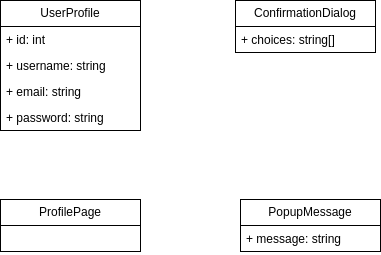

The diagram above was exported from draw.io. Its source (the exported page's mxGraphModel, read from the mxfile embedded in the PNG):
<mxGraphModel dx="604" dy="795" grid="1" gridSize="10" guides="1" tooltips="1" connect="1" arrows="1" fold="1" page="1" pageScale="1" pageWidth="850" pageHeight="1100" background="#ffffff" math="0" shadow="0">
  <root>
    <mxCell id="0" />
    <mxCell id="1" parent="0" />
    <mxCell id="2" value="ProfilePage" style="swimlane;fontStyle=0;childLayout=stackLayout;horizontal=1;startSize=26;fillColor=none;horizontalStack=0;resizeParent=1;resizeParentMax=0;resizeLast=0;collapsible=1;marginBottom=0;whiteSpace=wrap;html=1;" parent="1" vertex="1">
      <mxGeometry x="120" y="320" width="140" height="52" as="geometry" />
    </mxCell>
    <mxCell id="4" value="UserProfile" style="swimlane;fontStyle=0;childLayout=stackLayout;horizontal=1;startSize=26;fillColor=none;horizontalStack=0;resizeParent=1;resizeParentMax=0;resizeLast=0;collapsible=1;marginBottom=0;whiteSpace=wrap;html=1;" parent="1" vertex="1">
      <mxGeometry x="120" y="121" width="140" height="130" as="geometry" />
    </mxCell>
    <mxCell id="5" value="+ id: int" style="text;strokeColor=none;fillColor=none;align=left;verticalAlign=top;spacingLeft=4;spacingRight=4;overflow=hidden;rotatable=0;points=[[0,0.5],[1,0.5]];portConstraint=eastwest;whiteSpace=wrap;html=1;" parent="4" vertex="1">
      <mxGeometry y="26" width="140" height="26" as="geometry" />
    </mxCell>
    <mxCell id="6" value="+ username: string" style="text;strokeColor=none;fillColor=none;align=left;verticalAlign=top;spacingLeft=4;spacingRight=4;overflow=hidden;rotatable=0;points=[[0,0.5],[1,0.5]];portConstraint=eastwest;whiteSpace=wrap;html=1;" parent="4" vertex="1">
      <mxGeometry y="52" width="140" height="26" as="geometry" />
    </mxCell>
    <mxCell id="7" value="+ email: string" style="text;strokeColor=none;fillColor=none;align=left;verticalAlign=top;spacingLeft=4;spacingRight=4;overflow=hidden;rotatable=0;points=[[0,0.5],[1,0.5]];portConstraint=eastwest;whiteSpace=wrap;html=1;" parent="4" vertex="1">
      <mxGeometry y="78" width="140" height="26" as="geometry" />
    </mxCell>
    <mxCell id="8" value="+ password: string" style="text;strokeColor=none;fillColor=none;align=left;verticalAlign=top;spacingLeft=4;spacingRight=4;overflow=hidden;rotatable=0;points=[[0,0.5],[1,0.5]];portConstraint=eastwest;whiteSpace=wrap;html=1;" parent="4" vertex="1">
      <mxGeometry y="104" width="140" height="26" as="geometry" />
    </mxCell>
    <mxCell id="9" value="ConfirmationDialog" style="swimlane;fontStyle=0;childLayout=stackLayout;horizontal=1;startSize=26;fillColor=none;horizontalStack=0;resizeParent=1;resizeParentMax=0;resizeLast=0;collapsible=1;marginBottom=0;whiteSpace=wrap;html=1;" parent="1" vertex="1">
      <mxGeometry x="355" y="121" width="140" height="52" as="geometry" />
    </mxCell>
    <mxCell id="10" value="+ choices: string[]" style="text;strokeColor=none;fillColor=none;align=left;verticalAlign=top;spacingLeft=4;spacingRight=4;overflow=hidden;rotatable=0;points=[[0,0.5],[1,0.5]];portConstraint=eastwest;whiteSpace=wrap;html=1;" parent="9" vertex="1">
      <mxGeometry y="26" width="140" height="26" as="geometry" />
    </mxCell>
    <mxCell id="13" value="PopupMessage" style="swimlane;fontStyle=0;childLayout=stackLayout;horizontal=1;startSize=26;fillColor=none;horizontalStack=0;resizeParent=1;resizeParentMax=0;resizeLast=0;collapsible=1;marginBottom=0;whiteSpace=wrap;html=1;" parent="1" vertex="1">
      <mxGeometry x="360" y="320" width="140" height="52" as="geometry" />
    </mxCell>
    <mxCell id="14" value="+ message: string" style="text;strokeColor=none;fillColor=none;align=left;verticalAlign=top;spacingLeft=4;spacingRight=4;overflow=hidden;rotatable=0;points=[[0,0.5],[1,0.5]];portConstraint=eastwest;whiteSpace=wrap;html=1;" parent="13" vertex="1">
      <mxGeometry y="26" width="140" height="26" as="geometry" />
    </mxCell>
  </root>
</mxGraphModel>